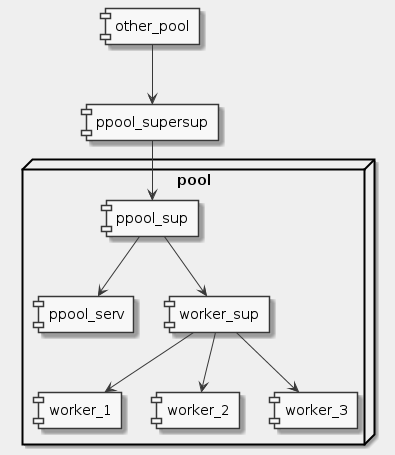

The diagram above was rendered by PlantUML. Its source (embedded in the PNG):
@startuml
skinparam monochrome true
skinparam backgroundColor #EEEEFF

node "pool" {
  [ppool_sup] --> [ppool_serv]
  [ppool_sup] --> [worker_sup]
  [worker_sup] --> [worker_1]
  [worker_sup] --> [worker_2]
  [worker_sup] --> [worker_3]
}

[ppool_supersup] --> [ppool_sup]
[other_pool] --> [ppool_supersup]

@enduml